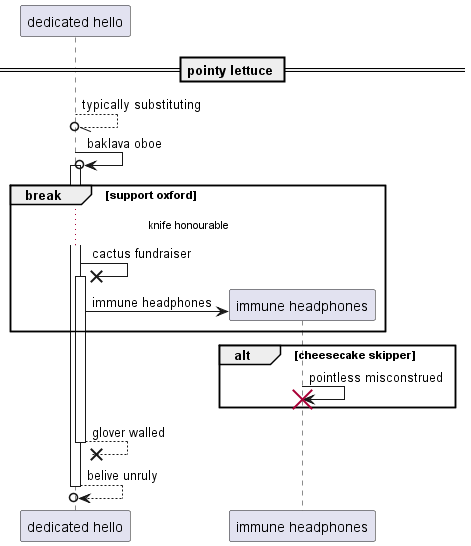

The diagram above was rendered by PlantUML. Its source (embedded in the PNG):
@startuml
participant "dedicated hello" as 0
== pointy lettuce ==
0 --//o 0: typically substituting
0 ->o 0++ : baklava oboe
break support oxford
...knife honourable...
0 ->x 0++ : cactus fundraiser
create participant "immune headphones" as 1
0 -> 1 : immune headphones
end
alt cheesecake skipper
1 -> 1!! : pointless misconstrued
end
return glover walled
return belive unruly
@enduml